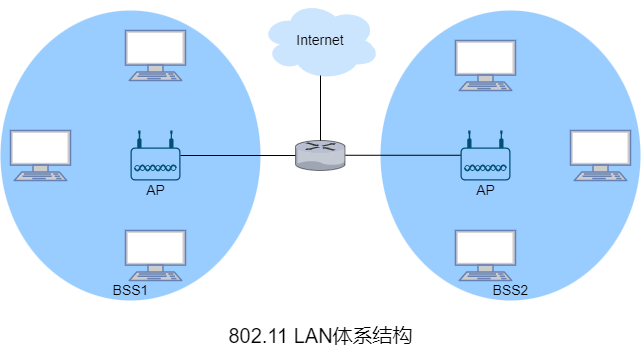

The diagram above was exported from draw.io. Its source (the exported page's mxGraphModel, read from the mxfile embedded in the PNG):
<mxGraphModel dx="1315" dy="557" grid="0" gridSize="10" guides="1" tooltips="1" connect="1" arrows="1" fold="1" page="0" pageScale="1" pageWidth="827" pageHeight="1169" math="0" shadow="0">
  <root>
    <mxCell id="0" />
    <mxCell id="1" parent="0" />
    <mxCell id="I868-ghxn6WoxBBAogdW-17" value="" style="ellipse;whiteSpace=wrap;html=1;fontSize=14;fillColor=#99CCFF;strokeColor=none;" vertex="1" parent="1">
      <mxGeometry x="120" y="10" width="260" height="290" as="geometry" />
    </mxCell>
    <mxCell id="I868-ghxn6WoxBBAogdW-9" value="" style="ellipse;whiteSpace=wrap;html=1;fontSize=14;fillColor=#99CCFF;strokeColor=none;" vertex="1" parent="1">
      <mxGeometry x="-260" y="10" width="260" height="290" as="geometry" />
    </mxCell>
    <mxCell id="I868-ghxn6WoxBBAogdW-1" value="&lt;font style=&quot;font-size: 14px;&quot;&gt;Internet&lt;/font&gt;" style="ellipse;shape=cloud;whiteSpace=wrap;html=1;fillColor=#CCE5FF;strokeColor=none;" vertex="1" parent="1">
      <mxGeometry width="120" height="80" as="geometry" />
    </mxCell>
    <mxCell id="I868-ghxn6WoxBBAogdW-2" value="" style="verticalLabelPosition=bottom;sketch=0;html=1;verticalAlign=top;strokeColor=none;align=center;outlineConnect=0;shape=mxgraph.citrix.router;fontSize=14;" vertex="1" parent="1">
      <mxGeometry x="35" y="140" width="50" height="30" as="geometry" />
    </mxCell>
    <mxCell id="I868-ghxn6WoxBBAogdW-3" value="" style="endArrow=none;html=1;rounded=0;fontSize=14;" edge="1" parent="1">
      <mxGeometry width="50" height="50" relative="1" as="geometry">
        <mxPoint x="60" y="140" as="sourcePoint" />
        <mxPoint x="60" y="75" as="targetPoint" />
      </mxGeometry>
    </mxCell>
    <mxCell id="I868-ghxn6WoxBBAogdW-4" value="" style="points=[[0.03,0.36,0],[0.18,0,0],[0.5,0.34,0],[0.82,0,0],[0.97,0.36,0],[1,0.67,0],[0.975,0.975,0],[0.5,1,0],[0.025,0.975,0],[0,0.67,0]];verticalLabelPosition=bottom;sketch=0;html=1;verticalAlign=top;aspect=fixed;align=center;pointerEvents=1;shape=mxgraph.cisco19.wireless_access_point;fillColor=#005073;strokeColor=none;fontSize=14;" vertex="1" parent="1">
      <mxGeometry x="-130" y="130" width="50" height="50" as="geometry" />
    </mxCell>
    <mxCell id="I868-ghxn6WoxBBAogdW-5" value="" style="fontColor=#0066CC;verticalAlign=top;verticalLabelPosition=bottom;labelPosition=center;align=center;html=1;outlineConnect=0;fillColor=#CCCCCC;strokeColor=#6881B3;gradientColor=none;gradientDirection=north;strokeWidth=2;shape=mxgraph.networks.terminal;fontSize=14;" vertex="1" parent="1">
      <mxGeometry x="-250" y="130" width="60" height="50" as="geometry" />
    </mxCell>
    <mxCell id="I868-ghxn6WoxBBAogdW-6" value="" style="endArrow=none;html=1;rounded=0;fontSize=14;" edge="1" parent="1">
      <mxGeometry width="50" height="50" relative="1" as="geometry">
        <mxPoint x="-80" y="155" as="sourcePoint" />
        <mxPoint x="35" y="155" as="targetPoint" />
      </mxGeometry>
    </mxCell>
    <mxCell id="I868-ghxn6WoxBBAogdW-7" value="" style="fontColor=#0066CC;verticalAlign=top;verticalLabelPosition=bottom;labelPosition=center;align=center;html=1;outlineConnect=0;fillColor=#CCCCCC;strokeColor=#6881B3;gradientColor=none;gradientDirection=north;strokeWidth=2;shape=mxgraph.networks.terminal;fontSize=14;" vertex="1" parent="1">
      <mxGeometry x="-135" y="30" width="60" height="50" as="geometry" />
    </mxCell>
    <mxCell id="I868-ghxn6WoxBBAogdW-8" value="" style="fontColor=#0066CC;verticalAlign=top;verticalLabelPosition=bottom;labelPosition=center;align=center;html=1;outlineConnect=0;fillColor=#CCCCCC;strokeColor=#6881B3;gradientColor=none;gradientDirection=north;strokeWidth=2;shape=mxgraph.networks.terminal;fontSize=14;" vertex="1" parent="1">
      <mxGeometry x="-135" y="230" width="60" height="50" as="geometry" />
    </mxCell>
    <mxCell id="I868-ghxn6WoxBBAogdW-11" value="BSS1" style="text;html=1;align=center;verticalAlign=middle;resizable=0;points=[];autosize=1;strokeColor=none;fillColor=none;fontSize=14;" vertex="1" parent="1">
      <mxGeometry x="-155" y="280" width="50" height="20" as="geometry" />
    </mxCell>
    <mxCell id="I868-ghxn6WoxBBAogdW-12" value="" style="points=[[0.03,0.36,0],[0.18,0,0],[0.5,0.34,0],[0.82,0,0],[0.97,0.36,0],[1,0.67,0],[0.975,0.975,0],[0.5,1,0],[0.025,0.975,0],[0,0.67,0]];verticalLabelPosition=bottom;sketch=0;html=1;verticalAlign=top;aspect=fixed;align=center;pointerEvents=1;shape=mxgraph.cisco19.wireless_access_point;fillColor=#005073;strokeColor=none;fontSize=14;" vertex="1" parent="1">
      <mxGeometry x="200" y="130" width="50" height="50" as="geometry" />
    </mxCell>
    <mxCell id="I868-ghxn6WoxBBAogdW-13" value="" style="endArrow=none;html=1;rounded=0;fontSize=14;" edge="1" parent="1">
      <mxGeometry width="50" height="50" relative="1" as="geometry">
        <mxPoint x="85" y="154.76" as="sourcePoint" />
        <mxPoint x="200" y="154.76" as="targetPoint" />
      </mxGeometry>
    </mxCell>
    <mxCell id="I868-ghxn6WoxBBAogdW-14" value="" style="fontColor=#0066CC;verticalAlign=top;verticalLabelPosition=bottom;labelPosition=center;align=center;html=1;outlineConnect=0;fillColor=#CCCCCC;strokeColor=#6881B3;gradientColor=none;gradientDirection=north;strokeWidth=2;shape=mxgraph.networks.terminal;fontSize=14;" vertex="1" parent="1">
      <mxGeometry x="195" y="40" width="60" height="50" as="geometry" />
    </mxCell>
    <mxCell id="I868-ghxn6WoxBBAogdW-15" value="" style="fontColor=#0066CC;verticalAlign=top;verticalLabelPosition=bottom;labelPosition=center;align=center;html=1;outlineConnect=0;fillColor=#CCCCCC;strokeColor=#6881B3;gradientColor=none;gradientDirection=north;strokeWidth=2;shape=mxgraph.networks.terminal;fontSize=14;" vertex="1" parent="1">
      <mxGeometry x="195" y="230" width="60" height="50" as="geometry" />
    </mxCell>
    <mxCell id="I868-ghxn6WoxBBAogdW-16" value="" style="fontColor=#0066CC;verticalAlign=top;verticalLabelPosition=bottom;labelPosition=center;align=center;html=1;outlineConnect=0;fillColor=#CCCCCC;strokeColor=#6881B3;gradientColor=none;gradientDirection=north;strokeWidth=2;shape=mxgraph.networks.terminal;fontSize=14;" vertex="1" parent="1">
      <mxGeometry x="310" y="130" width="60" height="50" as="geometry" />
    </mxCell>
    <mxCell id="I868-ghxn6WoxBBAogdW-18" value="BSS2" style="text;html=1;align=center;verticalAlign=middle;resizable=0;points=[];autosize=1;strokeColor=none;fillColor=none;fontSize=14;" vertex="1" parent="1">
      <mxGeometry x="225" y="280" width="50" height="20" as="geometry" />
    </mxCell>
    <mxCell id="I868-ghxn6WoxBBAogdW-19" value="AP" style="text;html=1;align=center;verticalAlign=middle;resizable=0;points=[];autosize=1;strokeColor=none;fillColor=none;fontSize=14;" vertex="1" parent="1">
      <mxGeometry x="210" y="180" width="30" height="20" as="geometry" />
    </mxCell>
    <mxCell id="I868-ghxn6WoxBBAogdW-20" value="AP" style="text;html=1;align=center;verticalAlign=middle;resizable=0;points=[];autosize=1;strokeColor=none;fillColor=none;fontSize=14;" vertex="1" parent="1">
      <mxGeometry x="-120" y="180" width="30" height="20" as="geometry" />
    </mxCell>
    <mxCell id="I868-ghxn6WoxBBAogdW-22" value="802.11 LAN体系结构" style="text;html=1;align=center;verticalAlign=middle;resizable=0;points=[];autosize=1;strokeColor=none;fillColor=none;fontSize=20;" vertex="1" parent="1">
      <mxGeometry x="-40" y="320" width="200" height="30" as="geometry" />
    </mxCell>
  </root>
</mxGraphModel>